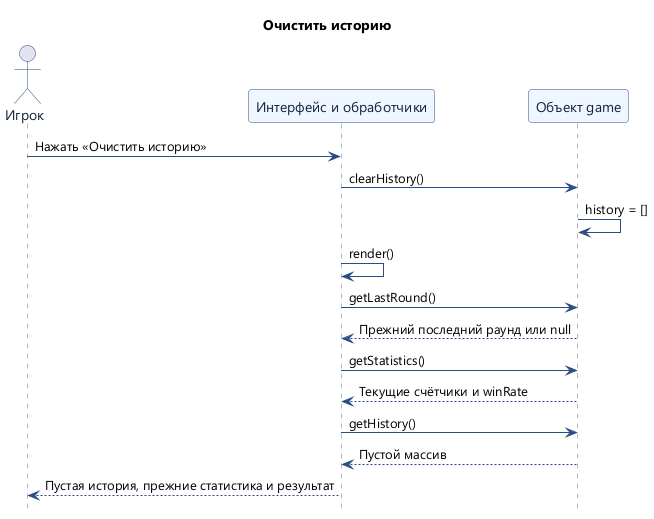

The diagram above was rendered by PlantUML. Its source (embedded in the PNG):
@startuml
title Очистить историю
skinparam defaultFontName "Segoe UI"
skinparam shadowing false
skinparam sequence {
  ArrowColor #294D82
  LifeLineBorderColor #64748B
  ParticipantBackgroundColor #EFF6FF
  ParticipantBorderColor #294D82
  ParticipantFontColor #14243C
  ActorBorderColor #294D82
  ActorFontColor #14243C
}
hide footbox

actor "Игрок" as Player
participant "Интерфейс и обработчики" as UI
participant "Объект game" as Game

Player -> UI : Нажать «Очистить историю»
UI -> Game : clearHistory()
Game -> Game : history = []
UI -> UI : render()
UI -> Game : getLastRound()
Game --> UI : Прежний последний раунд или null
UI -> Game : getStatistics()
Game --> UI : Текущие счётчики и winRate
UI -> Game : getHistory()
Game --> UI : Пустой массив
UI --> Player : Пустая история, прежние статистика и результат
@enduml